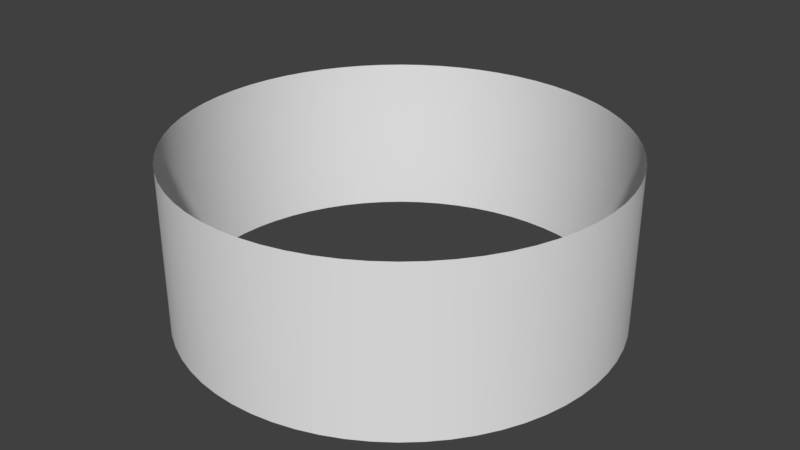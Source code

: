 # Source: wz_marker_attack.blend  (saved by Blender 2.79.0; exported with 4.5.12 LTS)
import bpy
from mathutils import Matrix  # noqa: F401  (used for matrix-valued properties, if any)

bpy.ops.wm.read_factory_settings(use_empty=True)
scene = bpy.context.scene
scene.name = 'Scene'

# ---- collections
col_collection_1 = bpy.data.collections.new('Collection 1'); scene.collection.children.link(col_collection_1)

# ---- materials (node trees are filled in below, after node groups)
mat_mtl_marker_attack = bpy.data.materials.new('mtl_marker_attack')
mat_mtl_marker_attack.alpha_threshold = 0.0
mat_mtl_marker_attack.use_transparent_shadow = False
mat_mtl_marker_attack.roughness = 0.5

# ---- material node trees

# ---- world
world_world = bpy.data.worlds.new('World'); scene.world = world_world
world_world.color = (0.05088, 0.05088, 0.05088)
world_world.use_sun_shadow = False
world_world.sun_shadow_jitter_overblur = 0.0
world_world.cycles.sampling_method = 'MANUAL'

# ---- meshes
me_co_culling = bpy.data.meshes.new('co_culling')
me_co_culling.from_pydata([(0.0, 0.0, 0.0), (0.0, 0.0, 0.0), (0.0, 0.0, 0.0), (0.0, 0.0, 0.0), (0.0, 0.0, 0.0), (0.0, 0.0, 0.0), (0.0, 0.0, 0.0), (0.0, 0.0, 0.0)], [], [(0, 1, 3, 2), (2, 3, 7, 6), (6, 7, 5, 4), (4, 5, 1, 0), (2, 6, 4, 0), (7, 3, 1, 5)])
me_co_culling.use_remesh_preserve_volume = False
me_co_culling.use_remesh_preserve_attributes = False
me_co_culling.use_mirror_vertex_groups = False
me_co_culling.update()
me_g_marker = bpy.data.meshes.new('g_marker')
me_g_marker.from_pydata([(0.0, 64.0, -16.0), (0.0, 64.0, 32.0), (6.273, 63.69, -16.0), (6.273, 63.69, 32.0), (12.49, 62.77, -16.0), (12.49, 62.77, 32.0), (18.58, 61.24, -16.0), (18.58, 61.24, 32.0), (24.49, 59.13, -16.0), (24.49, 59.13, 32.0), (30.17, 56.44, -16.0), (30.17, 56.44, 32.0), (35.56, 53.21, -16.0), (35.56, 53.21, 32.0), (40.6, 49.47, -16.0), (40.6, 49.47, 32.0), (45.25, 45.25, -16.0), (45.25, 45.25, 32.0), (49.47, 40.6, -16.0), (49.47, 40.6, 32.0), (53.21, 35.56, -16.0), (53.21, 35.56, 32.0), (56.44, 30.17, -16.0), (56.44, 30.17, 32.0), (59.13, 24.49, -16.0), (59.13, 24.49, 32.0), (61.24, 18.58, -16.0), (61.24, 18.58, 32.0), (62.77, 12.49, -16.0), (62.77, 12.49, 32.0), (63.69, 6.273, -16.0), (63.69, 6.273, 32.0), (64.0, -1.043e-05, -16.0), (64.0, -1.043e-05, 32.0), (63.69, -6.273, -16.0), (63.69, -6.273, 32.0), (62.77, -12.49, -16.0), (62.77, -12.49, 32.0), (61.24, -18.58, -16.0), (61.24, -18.58, 32.0), (59.13, -24.49, -16.0), (59.13, -24.49, 32.0), (56.44, -30.17, -16.0), (56.44, -30.17, 32.0), (53.21, -35.56, -16.0), (53.21, -35.56, 32.0), (49.47, -40.6, -16.0), (49.47, -40.6, 32.0), (45.25, -45.25, -16.0), (45.25, -45.25, 32.0), (40.6, -49.47, -16.0), (40.6, -49.47, 32.0), (35.56, -53.21, -16.0), (35.56, -53.21, 32.0), (30.17, -56.44, -16.0), (30.17, -56.44, 32.0), (24.49, -59.13, -16.0), (24.49, -59.13, 32.0), (18.58, -61.24, -16.0), (18.58, -61.24, 32.0), (12.49, -62.77, -16.0), (12.49, -62.77, 32.0), (6.273, -63.69, -16.0), (6.273, -63.69, 32.0), (-5.137e-05, -64.0, -16.0), (-5.137e-05, -64.0, 32.0), (-6.273, -63.69, -16.0), (-6.273, -63.69, 32.0), (-12.49, -62.77, -16.0), (-12.49, -62.77, 32.0), (-18.58, -61.24, -16.0), (-18.58, -61.24, 32.0), (-24.49, -59.13, -16.0), (-24.49, -59.13, 32.0), (-30.17, -56.44, -16.0), (-30.17, -56.44, 32.0), (-35.56, -53.21, -16.0), (-35.56, -53.21, 32.0), (-40.6, -49.47, -16.0), (-40.6, -49.47, 32.0), (-45.25, -45.25, -16.0), (-45.25, -45.25, 32.0), (-49.47, -40.6, -16.0), (-49.47, -40.6, 32.0), (-53.21, -35.56, -16.0), (-53.21, -35.56, 32.0), (-56.44, -30.17, -16.0), (-56.44, -30.17, 32.0), (-59.13, -24.49, -16.0), (-59.13, -24.49, 32.0), (-61.24, -18.58, -16.0), (-61.24, -18.58, 32.0), (-62.77, -12.49, -16.0), (-62.77, -12.49, 32.0), (-63.69, -6.273, -16.0), (-63.69, -6.273, 32.0), (-64.0, -2.975e-05, -16.0), (-64.0, -2.975e-05, 32.0), (-63.69, 6.273, -16.0), (-63.69, 6.273, 32.0), (-62.77, 12.49, -16.0), (-62.77, 12.49, 32.0), (-61.24, 18.58, -16.0), (-61.24, 18.58, 32.0), (-59.13, 24.49, -16.0), (-59.13, 24.49, 32.0), (-56.44, 30.17, -16.0), (-56.44, 30.17, 32.0), (-53.21, 35.56, -16.0), (-53.21, 35.56, 32.0), (-49.47, 40.6, -16.0), (-49.47, 40.6, 32.0), (-45.25, 45.25, -16.0), (-45.25, 45.25, 32.0), (-40.6, 49.47, -16.0), (-40.6, 49.47, 32.0), (-35.56, 53.21, -16.0), (-35.56, 53.21, 32.0), (-30.17, 56.44, -16.0), (-30.17, 56.44, 32.0), (-24.49, 59.13, -16.0), (-24.49, 59.13, 32.0), (-18.58, 61.24, -16.0), (-18.58, 61.24, 32.0), (-12.49, 62.77, -16.0), (-12.49, 62.77, 32.0), (-6.273, 63.69, -16.0), (-6.273, 63.69, 32.0)], [], [(0, 2, 3, 1), (2, 4, 5, 3), (4, 6, 7, 5), (6, 8, 9, 7), (8, 10, 11, 9), (10, 12, 13, 11), (12, 14, 15, 13), (14, 16, 17, 15), (16, 18, 19, 17), (18, 20, 21, 19), (20, 22, 23, 21), (22, 24, 25, 23), (24, 26, 27, 25), (26, 28, 29, 27), (28, 30, 31, 29), (30, 32, 33, 31), (32, 34, 35, 33), (34, 36, 37, 35), (36, 38, 39, 37), (38, 40, 41, 39), (40, 42, 43, 41), (42, 44, 45, 43), (44, 46, 47, 45), (46, 48, 49, 47), (48, 50, 51, 49), (50, 52, 53, 51), (52, 54, 55, 53), (54, 56, 57, 55), (56, 58, 59, 57), (58, 60, 61, 59), (60, 62, 63, 61), (62, 64, 65, 63), (64, 66, 67, 65), (66, 68, 69, 67), (68, 70, 71, 69), (70, 72, 73, 71), (72, 74, 75, 73), (74, 76, 77, 75), (76, 78, 79, 77), (78, 80, 81, 79), (80, 82, 83, 81), (82, 84, 85, 83), (84, 86, 87, 85), (86, 88, 89, 87), (88, 90, 91, 89), (90, 92, 93, 91), (92, 94, 95, 93), (94, 96, 97, 95), (96, 98, 99, 97), (98, 100, 101, 99), (100, 102, 103, 101), (102, 104, 105, 103), (104, 106, 107, 105), (106, 108, 109, 107), (108, 110, 111, 109), (110, 112, 113, 111), (112, 114, 115, 113), (114, 116, 117, 115), (116, 118, 119, 117), (118, 120, 121, 119), (120, 122, 123, 121), (122, 124, 125, 123), (124, 126, 127, 125), (126, 0, 1, 127)])
me_g_marker.polygons.foreach_set('use_smooth', [True] * 64)
_uv = me_g_marker.uv_layers.new(name='UVMap')
_uv.uv.foreach_set('vector', [2.215e-05, 2.215e-05, 0.04909, 2.215e-05, 0.04909, 1.0, 2.26e-05, 1.0, 0.04909, 2.215e-05, 0.09815, 2.215e-05, 0.09815, 1.0, 0.04909, 1.0, 0.09815, 2.215e-05, 0.1472, 2.215e-05, 0.1472, 1.0, 0.09815, 1.0, 0.1472, 2.215e-05, 0.1963, 2.215e-05, 0.1963, 1.0, 0.1472, 1.0, 0.1963, 2.215e-05, 0.2453, 2.215e-05, 0.2453, 1.0, 0.1963, 1.0, 0.2453, 2.215e-05, 0.2944, 2.215e-05, 0.2944, 1.0, 0.2453, 1.0, 0.2944, 2.215e-05, 0.3435, 2.215e-05, 0.3435, 1.0, 0.2944, 1.0, 0.3435, 2.215e-05, 0.3925, 2.215e-05, 0.3925, 1.0, 0.3435, 1.0, 0.3925, 2.215e-05, 0.4416, 2.215e-05, 0.4416, 1.0, 0.3925, 1.0, 0.4416, 2.215e-05, 0.4907, 2.215e-05, 0.4907, 1.0, 0.4416, 1.0, 0.4907, 2.215e-05, 0.5397, 2.215e-05, 0.5397, 1.0, 0.4907, 1.0, 0.5397, 2.215e-05, 0.5888, 2.215e-05, 0.5888, 1.0, 0.5397, 1.0, 0.5888, 2.215e-05, 0.6379, 2.215e-05, 0.6379, 1.0, 0.5888, 1.0, 0.6379, 2.215e-05, 0.6869, 2.215e-05, 0.6869, 1.0, 0.6379, 1.0, 0.6869, 2.215e-05, 0.736, 2.215e-05, 0.736, 1.0, 0.6869, 1.0, 0.736, 2.215e-05, 0.7851, 2.215e-05, 0.7851, 1.0, 0.736, 1.0, 0.7851, 2.215e-05, 0.8341, 2.215e-05, 0.8341, 1.0, 0.7851, 1.0, 0.8341, 2.215e-05, 0.8832, 2.215e-05, 0.8832, 1.0, 0.8341, 1.0, 0.8832, 2.215e-05, 0.9323, 2.215e-05, 0.9323, 1.0, 0.8832, 1.0, 0.9323, 2.215e-05, 0.9813, 2.215e-05, 0.9813, 1.0, 0.9323, 1.0, 0.9813, 2.215e-05, 1.03, 2.215e-05, 1.03, 1.0, 0.9813, 1.0, 1.03, 2.215e-05, 1.079, 2.215e-05, 1.079, 1.0, 1.03, 1.0, 1.079, 2.215e-05, 1.129, 2.215e-05, 1.129, 1.0, 1.079, 1.0, 1.129, 2.215e-05, 1.178, 2.215e-05, 1.178, 1.0, 1.129, 1.0, 1.178, 2.215e-05, 1.227, 2.215e-05, 1.227, 1.0, 1.178, 1.0, 1.227, 2.215e-05, 1.276, 2.215e-05, 1.276, 1.0, 1.227, 1.0, 1.276, 2.215e-05, 1.325, 2.215e-05, 1.325, 1.0, 1.276, 1.0, 1.325, 2.215e-05, 1.374, 2.215e-05, 1.374, 1.0, 1.325, 1.0, 1.374, 2.215e-05, 1.423, 2.215e-05, 1.423, 1.0, 1.374, 1.0, 1.423, 2.215e-05, 1.472, 2.215e-05, 1.472, 1.0, 1.423, 1.0, 1.472, 2.215e-05, 1.521, 2.215e-05, 1.521, 1.0, 1.472, 1.0, 1.521, 2.215e-05, 1.57, 2.215e-05, 1.57, 1.0, 1.521, 1.0, 1.57, 2.215e-05, 1.619, 2.215e-05, 1.619, 1.0, 1.57, 1.0, -1.521, 2.215e-05, -1.472, 2.215e-05, -1.472, 1.0, -1.521, 1.0, -1.472, 2.215e-05, -1.423, 2.215e-05, -1.423, 1.0, -1.472, 1.0, -1.423, 2.215e-05, -1.374, 2.215e-05, -1.374, 1.0, -1.423, 1.0, -1.374, 2.215e-05, -1.325, 2.215e-05, -1.325, 1.0, -1.374, 1.0, -1.325, 2.215e-05, -1.276, 2.215e-05, -1.276, 1.0, -1.325, 1.0, -1.276, 2.215e-05, -1.227, 2.215e-05, -1.227, 1.0, -1.276, 1.0, -1.227, 2.215e-05, -1.178, 2.215e-05, -1.178, 1.0, -1.227, 1.0, -1.178, 2.215e-05, -1.128, 2.215e-05, -1.128, 1.0, -1.178, 1.0, -1.128, 2.215e-05, -1.079, 2.215e-05, -1.079, 1.0, -1.128, 1.0, -1.079, 2.215e-05, -1.03, 2.215e-05, -1.03, 1.0, -1.079, 1.0, -1.03, 2.215e-05, -0.9813, 2.215e-05, -0.9813, 1.0, -1.03, 1.0, -0.9813, 2.215e-05, -0.9322, 2.215e-05, -0.9322, 1.0, -0.9813, 1.0, -0.9322, 2.215e-05, -0.8832, 2.215e-05, -0.8831, 1.0, -0.9322, 1.0, -0.8832, 2.215e-05, -0.8341, 2.215e-05, -0.8341, 1.0, -0.8831, 1.0, -0.8341, 2.215e-05, -0.785, 2.215e-05, -0.785, 1.0, -0.8341, 1.0, -0.785, 2.215e-05, -0.736, 2.215e-05, -0.736, 1.0, -0.785, 1.0, -0.736, 2.215e-05, -0.6869, 2.215e-05, -0.6869, 1.0, -0.736, 1.0, -0.6869, 2.215e-05, -0.6378, 2.215e-05, -0.6378, 1.0, -0.6869, 1.0, -0.6378, 2.215e-05, -0.5888, 2.215e-05, -0.5888, 1.0, -0.6378, 1.0, -0.5888, 2.215e-05, -0.5397, 2.215e-05, -0.5397, 1.0, -0.5888, 1.0, -0.5397, 2.215e-05, -0.4906, 2.215e-05, -0.4906, 1.0, -0.5397, 1.0, -0.4906, 2.215e-05, -0.4416, 2.215e-05, -0.4416, 1.0, -0.4906, 1.0, -0.4416, 2.215e-05, -0.3925, 2.215e-05, -0.3925, 1.0, -0.4416, 1.0, -0.3925, 2.215e-05, -0.3434, 2.215e-05, -0.3434, 1.0, -0.3925, 1.0, -0.3434, 2.215e-05, -0.2944, 2.215e-05, -0.2944, 1.0, -0.3434, 1.0, -0.2944, 2.215e-05, -0.2453, 2.215e-05, -0.2453, 1.0, -0.2944, 1.0, -0.2453, 2.215e-05, -0.1962, 2.215e-05, -0.1962, 1.0, -0.2453, 1.0, -0.1962, 2.215e-05, -0.1472, 2.215e-05, -0.1472, 1.0, -0.1962, 1.0, -0.1472, 2.215e-05, -0.09811, 2.215e-05, -0.09811, 1.0, -0.1472, 1.0, -0.09811, 2.215e-05, -0.04905, 2.215e-05, -0.04904, 1.0, -0.09811, 1.0, -0.04905, 2.215e-05, 2.215e-05, 2.215e-05, 2.26e-05, 1.0, -0.04904, 1.0])
me_g_marker.materials.append(mat_mtl_marker_attack)
me_g_marker.use_remesh_preserve_volume = False
me_g_marker.use_remesh_preserve_attributes = False
me_g_marker.use_mirror_vertex_groups = False
me_g_marker.update()

# ---- objects
ob_co_culling = bpy.data.objects.new('co_culling', me_co_culling)
ob_g_marker = bpy.data.objects.new('g_marker', me_g_marker)

# ---- transforms, parenting, visibility, modifiers, constraints
ob_co_culling.location = (0.0, 0.0, 0.0)
ob_co_culling.lineart.crease_threshold = 0.0
ob_g_marker.location = (0.0, 0.0, 0.0)
ob_g_marker.lineart.crease_threshold = 0.0

# ---- collection membership
col_collection_1.objects.link(ob_co_culling)
col_collection_1.objects.link(ob_g_marker)

# ---- scene / render settings (as saved in the file)
scene.frame_start = 1; scene.frame_end = 250; scene.frame_set(1)
scene.render.engine = 'BLENDER_EEVEE_NEXT'
scene.render.resolution_percentage = 50
scene.render.dither_intensity = 0.0
scene.cycles.use_denoising = False
scene.cycles.samples = 128
scene.cycles.sampling_pattern = 'TABULATED_SOBOL'
scene.cycles.use_adaptive_sampling = False
scene.cycles.use_light_tree = False
scene.cycles.blur_glossy = 0.0
scene.cycles.sample_clamp_indirect = 0.0
scene.view_settings.view_transform = 'Standard'
bpy.context.view_layer.update()

# ---- added for rendering (the .blend has no active camera and no usable light): camera, sun
cam_auto = bpy.data.cameras.new('AutoCamera')
cam_auto.lens = 50.0
cam_auto.sensor_width = 36.0
cam_auto.clip_end = 3040.9
ob_auto_camera = bpy.data.objects.new('AutoCamera', cam_auto)
scene.collection.objects.link(ob_auto_camera)
ob_auto_camera.location = (173.272, -207.926, 146.617)
ob_auto_camera.rotation_euler = (1.09748, -7.21219e-08, 0.694738)
scene.camera = ob_auto_camera
light_auto_sun = bpy.data.lights.new('AutoSun', 'SUN')
light_auto_sun.energy = 3.0
light_auto_sun.angle = 0.0523599
ob_auto_sun = bpy.data.objects.new('AutoSun', light_auto_sun)
scene.collection.objects.link(ob_auto_sun)
ob_auto_sun.rotation_euler = (0.872665, 0.174533, 0.523599)
bpy.context.view_layer.update()
